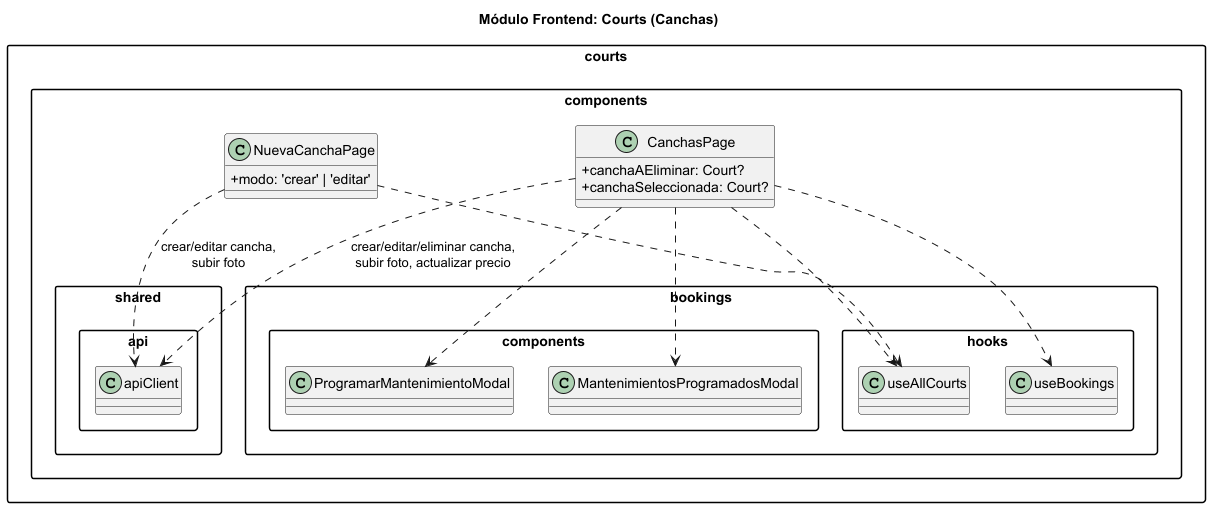

The diagram above was rendered by PlantUML. Its source (embedded in the PNG):
@startuml courts-module
title Módulo Frontend: Courts (Canchas)

skinparam classAttributeIconSize 0
skinparam packageStyle rectangle

package "courts.components" {
  class CanchasPage {
    +canchaAEliminar: Court?
    +canchaSeleccionada: Court?
  }
  class NuevaCanchaPage {
    +modo: 'crear' | 'editar'
  }

  CanchasPage ..> "bookings.hooks.useAllCourts"
  CanchasPage ..> "bookings.hooks.useBookings"
  CanchasPage ..> "bookings.components.ProgramarMantenimientoModal"
  CanchasPage ..> "bookings.components.MantenimientosProgramadosModal"
  CanchasPage ..> "shared.api.apiClient" : crear/editar/eliminar cancha,\nsubir foto, actualizar precio
  NuevaCanchaPage ..> "bookings.hooks.useAllCourts"
  NuevaCanchaPage ..> "shared.api.apiClient" : crear/editar cancha,\nsubir foto
}

@enduml